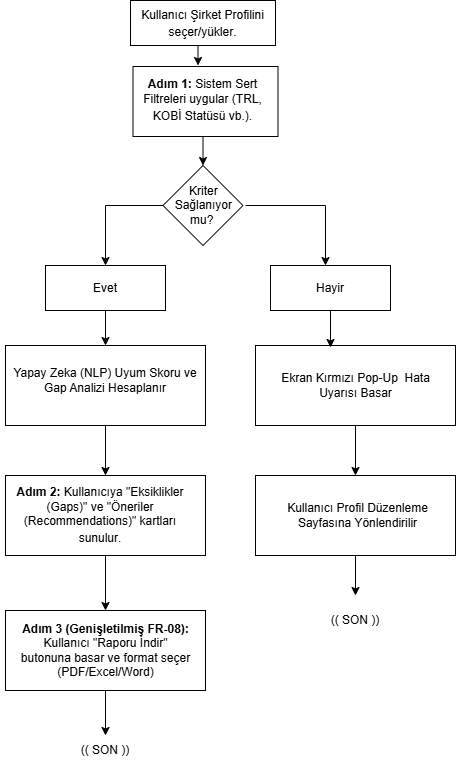

The diagram above was exported from draw.io. Its source (the exported page's mxGraphModel, read from the mxfile embedded in the PNG):
<mxGraphModel dx="1094" dy="563" grid="1" gridSize="10" guides="1" tooltips="1" connect="1" arrows="1" fold="1" page="1" pageScale="1" pageWidth="850" pageHeight="1100" math="0" shadow="0">
  <root>
    <mxCell id="0" />
    <mxCell id="1" parent="0" />
    <mxCell id="5tUAZNoGar0GGRDLws8X-4" edge="1" parent="1" source="5tUAZNoGar0GGRDLws8X-1" style="edgeStyle=orthogonalEdgeStyle;rounded=0;orthogonalLoop=1;jettySize=auto;html=1;">
      <mxGeometry relative="1" as="geometry">
        <Array as="points">
          <mxPoint x="412.5" y="80" />
        </Array>
        <mxPoint x="412.5" y="80" as="targetPoint" />
      </mxGeometry>
    </mxCell>
    <mxCell id="5tUAZNoGar0GGRDLws8X-1" parent="1" style="rounded=0;whiteSpace=wrap;html=1;" value="" vertex="1">
      <mxGeometry height="45" width="145" x="345" y="15" as="geometry" />
    </mxCell>
    <mxCell id="5tUAZNoGar0GGRDLws8X-2" parent="1" style="text;html=1;whiteSpace=wrap;strokeColor=none;fillColor=none;align=center;verticalAlign=middle;rounded=0;" value="&lt;span&gt;Kullanıcı Şirket Profilini seçer/yükler&lt;/span&gt;&lt;span&gt;&lt;sup class=&quot;superscript&quot;&gt;&lt;/sup&gt;&lt;/span&gt;&lt;span&gt;.&lt;/span&gt;" vertex="1">
      <mxGeometry height="30" width="135" x="350" y="22.5" as="geometry" />
    </mxCell>
    <mxCell id="5tUAZNoGar0GGRDLws8X-16" edge="1" parent="1" source="5tUAZNoGar0GGRDLws8X-5" style="edgeStyle=orthogonalEdgeStyle;rounded=0;orthogonalLoop=1;jettySize=auto;html=1;exitX=0.5;exitY=1;exitDx=0;exitDy=0;entryX=0.5;entryY=0;entryDx=0;entryDy=0;">
      <mxGeometry relative="1" as="geometry">
        <mxPoint x="417.5" y="180" as="targetPoint" />
      </mxGeometry>
    </mxCell>
    <mxCell id="5tUAZNoGar0GGRDLws8X-5" parent="1" style="rounded=0;whiteSpace=wrap;html=1;" value="" vertex="1">
      <mxGeometry height="70" width="145" x="347.5" y="81" as="geometry" />
    </mxCell>
    <mxCell id="5tUAZNoGar0GGRDLws8X-6" parent="1" style="text;html=1;whiteSpace=wrap;strokeColor=none;fillColor=none;align=center;verticalAlign=middle;rounded=0;" value="&lt;span&gt;&lt;b&gt;Adım 1:&lt;/b&gt; Sistem Sert Filtreleri uygular (TRL, KOBİ Statüsü vb.)&lt;/span&gt;&lt;span&gt;&lt;sup class=&quot;superscript&quot;&gt;&lt;/sup&gt;&lt;/span&gt;&lt;span&gt;.&lt;/span&gt;" vertex="1">
      <mxGeometry height="30" width="135" x="350" y="100" as="geometry" />
    </mxCell>
    <mxCell id="5tUAZNoGar0GGRDLws8X-11" edge="1" parent="1" source="5tUAZNoGar0GGRDLws8X-37" style="edgeStyle=orthogonalEdgeStyle;rounded=0;orthogonalLoop=1;jettySize=auto;html=1;exitX=0;exitY=0.5;exitDx=0;exitDy=0;">
      <mxGeometry relative="1" as="geometry">
        <mxPoint x="345" y="215" as="sourcePoint" />
        <mxPoint x="320" y="280" as="targetPoint" />
      </mxGeometry>
    </mxCell>
    <mxCell id="5tUAZNoGar0GGRDLws8X-17" parent="1" style="rounded=0;whiteSpace=wrap;html=1;" value="" vertex="1">
      <mxGeometry height="45" width="120" x="485" y="280" as="geometry" />
    </mxCell>
    <mxCell id="5tUAZNoGar0GGRDLws8X-53" edge="1" parent="1" source="5tUAZNoGar0GGRDLws8X-20" style="edgeStyle=orthogonalEdgeStyle;rounded=0;orthogonalLoop=1;jettySize=auto;html=1;entryX=0.5;entryY=0;entryDx=0;entryDy=0;" target="5tUAZNoGar0GGRDLws8X-22">
      <mxGeometry relative="1" as="geometry" />
    </mxCell>
    <mxCell id="5tUAZNoGar0GGRDLws8X-20" parent="1" style="rounded=0;whiteSpace=wrap;html=1;" value="" vertex="1">
      <mxGeometry height="45" width="120" x="260" y="280" as="geometry" />
    </mxCell>
    <mxCell id="5tUAZNoGar0GGRDLws8X-54" edge="1" parent="1" source="5tUAZNoGar0GGRDLws8X-22" style="edgeStyle=orthogonalEdgeStyle;rounded=0;orthogonalLoop=1;jettySize=auto;html=1;entryX=0.5;entryY=0;entryDx=0;entryDy=0;" target="5tUAZNoGar0GGRDLws8X-49">
      <mxGeometry relative="1" as="geometry" />
    </mxCell>
    <mxCell id="5tUAZNoGar0GGRDLws8X-22" parent="1" style="rounded=0;whiteSpace=wrap;html=1;" value="" vertex="1">
      <mxGeometry height="80" width="200" x="220" y="360" as="geometry" />
    </mxCell>
    <mxCell id="5tUAZNoGar0GGRDLws8X-37" parent="1" style="rhombus;whiteSpace=wrap;html=1;shapeInside=1;" value="" vertex="1">
      <mxGeometry height="80" width="80" x="377.5" y="180" as="geometry" />
    </mxCell>
    <mxCell id="5tUAZNoGar0GGRDLws8X-38" parent="1" style="text;html=1;whiteSpace=wrap;strokeColor=none;fillColor=none;align=center;verticalAlign=middle;rounded=0;" value="&lt;span style=&quot;color: rgba(0, 0, 0, 0); font-family: monospace; font-size: 0px; text-align: start; white-space: nowrap;&quot;&gt;%3CmxGraphModel%3E%3Croot%3E%3CmxCell%20id%3D%220%22%2F%3E%3CmxCell%20id%3D%221%22%20parent%3D%220%22%2F%3E%3CmxCell%20id%3D%222%22%20parent%3D%221%22%20style%3D%22text%3Bhtml%3D1%3BwhiteSpace%3Dwrap%3BstrokeColor%3Dnone%3BfillColor%3Dnone%3Balign%3Dcenter%3BverticalAlign%3Dmiddle%3Brounded%3D0%3B%22%20value%3D%22%26lt%3Bi%26gt%3BKriterler%20Sa%C4%9Flan%C4%B1yor%20mu%3F%26lt%3B%2Fi%26gt%3B%22%20vertex%3D%221%22%3E%3CmxGeometry%20height%3D%2230%22%20width%3D%2260%22%20x%3D%22120%22%20y%3D%22280%22%20as%3D%22geometry%22%2F%3E%3C%2FmxCell%3E%3C%2Froot%3E%3C%2FmxGraphModel%3E&lt;/span&gt;" vertex="1">
      <mxGeometry height="30" width="60" x="390" y="205" as="geometry" />
    </mxCell>
    <mxCell id="5tUAZNoGar0GGRDLws8X-44" edge="1" parent="1" style="edgeStyle=orthogonalEdgeStyle;rounded=0;orthogonalLoop=1;jettySize=auto;html=1;">
      <mxGeometry relative="1" as="geometry">
        <mxPoint x="460" y="220" as="sourcePoint" />
        <mxPoint x="540" y="280" as="targetPoint" />
      </mxGeometry>
    </mxCell>
    <mxCell id="5tUAZNoGar0GGRDLws8X-40" parent="1" style="text;html=1;whiteSpace=wrap;strokeColor=none;fillColor=none;align=center;verticalAlign=middle;rounded=0;" value="Kriter&amp;nbsp; Sağlanıyor&amp;nbsp; mu?&amp;nbsp;&amp;nbsp;" vertex="1">
      <mxGeometry height="30" width="60" x="390" y="205" as="geometry" />
    </mxCell>
    <mxCell id="5tUAZNoGar0GGRDLws8X-43" parent="1" style="text;html=1;whiteSpace=wrap;strokeColor=none;fillColor=none;align=center;verticalAlign=middle;rounded=0;" value="Evet" vertex="1">
      <mxGeometry height="30" width="60" x="290" y="287.5" as="geometry" />
    </mxCell>
    <mxCell id="5tUAZNoGar0GGRDLws8X-45" parent="1" style="text;html=1;whiteSpace=wrap;strokeColor=none;fillColor=none;align=center;verticalAlign=middle;rounded=0;" value="Hayir" vertex="1">
      <mxGeometry height="30" width="60" x="515" y="287.5" as="geometry" />
    </mxCell>
    <mxCell id="5tUAZNoGar0GGRDLws8X-47" parent="1" style="text;html=1;whiteSpace=wrap;strokeColor=none;fillColor=none;align=center;verticalAlign=middle;rounded=0;" value=" Yapay Zeka (NLP) Uyum Skoru ve Gap Analizi Hesaplanır" vertex="1">
      <mxGeometry height="30" width="190" x="225" y="380" as="geometry" />
    </mxCell>
    <mxCell id="5tUAZNoGar0GGRDLws8X-48" edge="1" parent="1" source="5tUAZNoGar0GGRDLws8X-22" style="edgeStyle=orthogonalEdgeStyle;rounded=0;orthogonalLoop=1;jettySize=auto;html=1;innerLoopWaypoints=1;exitX=0.5;exitY=1;exitDx=0;exitDy=0;" target="5tUAZNoGar0GGRDLws8X-22">
      <mxGeometry relative="1" as="geometry" />
    </mxCell>
    <mxCell id="5tUAZNoGar0GGRDLws8X-55" edge="1" parent="1" source="5tUAZNoGar0GGRDLws8X-49" style="edgeStyle=orthogonalEdgeStyle;rounded=0;orthogonalLoop=1;jettySize=auto;html=1;entryX=0.5;entryY=0;entryDx=0;entryDy=0;" target="5tUAZNoGar0GGRDLws8X-51">
      <mxGeometry relative="1" as="geometry" />
    </mxCell>
    <mxCell id="5tUAZNoGar0GGRDLws8X-49" parent="1" style="rounded=0;whiteSpace=wrap;html=1;" value="" vertex="1">
      <mxGeometry height="80" width="200" x="220" y="490" as="geometry" />
    </mxCell>
    <mxCell id="5tUAZNoGar0GGRDLws8X-50" parent="1" style="text;html=1;whiteSpace=wrap;strokeColor=none;fillColor=none;align=center;verticalAlign=middle;rounded=0;" value="&lt;b&gt;Adım 2:&lt;/b&gt; Kullanıcıya &quot;Eksiklikler (Gaps)&quot; ve &quot;Öneriler (Recommendations)&quot; kartları sunulur&lt;sup class=&quot;superscript&quot;&gt;&lt;/sup&gt;." vertex="1">
      <mxGeometry height="30" width="200" x="215" y="515" as="geometry" />
    </mxCell>
    <mxCell id="5tUAZNoGar0GGRDLws8X-56" edge="1" parent="1" source="5tUAZNoGar0GGRDLws8X-51" style="edgeStyle=orthogonalEdgeStyle;rounded=0;orthogonalLoop=1;jettySize=auto;html=1;">
      <mxGeometry relative="1" as="geometry">
        <mxPoint x="320" y="750" as="targetPoint" />
      </mxGeometry>
    </mxCell>
    <mxCell id="5tUAZNoGar0GGRDLws8X-51" parent="1" style="rounded=0;whiteSpace=wrap;html=1;" value="" vertex="1">
      <mxGeometry height="80" width="200" x="220" y="625" as="geometry" />
    </mxCell>
    <mxCell id="5tUAZNoGar0GGRDLws8X-52" parent="1" style="text;html=1;whiteSpace=wrap;strokeColor=none;fillColor=none;align=center;verticalAlign=middle;rounded=0;" value="&lt;b&gt;Adım 3 (Genişletilmiş FR-08):&lt;/b&gt; Kullanıcı &quot;Raporu İndir&quot; butonuna basar ve format seçer (PDF/Excel/Word)" vertex="1">
      <mxGeometry height="30" width="175" x="232.5" y="650" as="geometry" />
    </mxCell>
    <mxCell id="5tUAZNoGar0GGRDLws8X-63" edge="1" parent="1" source="5tUAZNoGar0GGRDLws8X-57" style="edgeStyle=orthogonalEdgeStyle;rounded=0;orthogonalLoop=1;jettySize=auto;html=1;entryX=0.5;entryY=0;entryDx=0;entryDy=0;" target="5tUAZNoGar0GGRDLws8X-60">
      <mxGeometry relative="1" as="geometry" />
    </mxCell>
    <mxCell id="5tUAZNoGar0GGRDLws8X-57" parent="1" style="rounded=0;whiteSpace=wrap;html=1;" value="" vertex="1">
      <mxGeometry height="80" width="200" x="470" y="360" as="geometry" />
    </mxCell>
    <mxCell id="5tUAZNoGar0GGRDLws8X-59" parent="1" style="text;html=1;whiteSpace=wrap;strokeColor=none;fillColor=none;align=center;verticalAlign=middle;rounded=0;" value="Ekran Kırmızı Pop-Up &amp;nbsp;Hata Uyarısı Basar  " vertex="1">
      <mxGeometry height="30" width="175" x="482.5" y="385" as="geometry" />
    </mxCell>
    <mxCell id="5tUAZNoGar0GGRDLws8X-64" edge="1" parent="1" source="5tUAZNoGar0GGRDLws8X-60" style="edgeStyle=orthogonalEdgeStyle;rounded=0;orthogonalLoop=1;jettySize=auto;html=1;">
      <mxGeometry relative="1" as="geometry">
        <mxPoint x="570" y="610" as="targetPoint" />
      </mxGeometry>
    </mxCell>
    <mxCell id="5tUAZNoGar0GGRDLws8X-60" parent="1" style="rounded=0;whiteSpace=wrap;html=1;" value="" vertex="1">
      <mxGeometry height="80" width="200" x="470" y="490" as="geometry" />
    </mxCell>
    <mxCell id="5tUAZNoGar0GGRDLws8X-61" parent="1" style="text;html=1;whiteSpace=wrap;strokeColor=none;fillColor=none;align=center;verticalAlign=middle;rounded=0;" value="Kullanıcı Profil Düzenleme Sayfasına Yönlendirilir    " vertex="1">
      <mxGeometry height="30" width="175" x="485" y="515" as="geometry" />
    </mxCell>
    <mxCell id="5tUAZNoGar0GGRDLws8X-65" edge="1" parent="1" source="5tUAZNoGar0GGRDLws8X-17" style="edgeStyle=orthogonalEdgeStyle;rounded=0;orthogonalLoop=1;jettySize=auto;html=1;entryX=0.375;entryY=0.025;entryDx=0;entryDy=0;entryPerimeter=0;exitX=0.5;exitY=1;exitDx=0;exitDy=0;" target="5tUAZNoGar0GGRDLws8X-57">
      <mxGeometry relative="1" as="geometry" />
    </mxCell>
    <mxCell id="5tUAZNoGar0GGRDLws8X-67" parent="1" style="text;html=1;whiteSpace=wrap;strokeColor=none;fillColor=none;align=center;verticalAlign=middle;rounded=0;" value="(( SON ))" vertex="1">
      <mxGeometry height="30" width="60" x="290" y="750" as="geometry" />
    </mxCell>
    <mxCell id="5tUAZNoGar0GGRDLws8X-68" parent="1" style="text;html=1;whiteSpace=wrap;strokeColor=none;fillColor=none;align=center;verticalAlign=middle;rounded=0;" value="(( SON ))" vertex="1">
      <mxGeometry height="30" width="60" x="540" y="620" as="geometry" />
    </mxCell>
  </root>
</mxGraphModel>